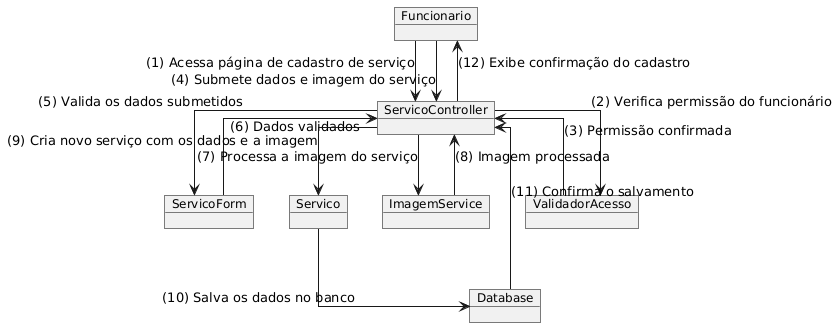

The diagram above was rendered by PlantUML. Its source (embedded in the PNG):
@startuml
skinparam objectFontSize 12
skinparam objectFontColor black
skinparam objectBorderColor black
skinparam linetype ortho

object Funcionario
object "ServicoController" as Controller
object "ServicoForm" as Formulario
object "Servico" as Servico
object "ImagemService" as Imagem
object "Database" as BancoDeDados
object "ValidadorAcesso" as Validador

Funcionario --> Controller : (1) Acessa página de cadastro de serviço
Controller --> Validador : (2) Verifica permissão do funcionário
Validador --> Controller : (3) Permissão confirmada

Funcionario --> Controller : (4) Submete dados e imagem do serviço
Controller --> Formulario : (5) Valida os dados submetidos
Formulario --> Controller : (6) Dados validados
Controller --> Imagem : (7) Processa a imagem do serviço
Imagem --> Controller : (8) Imagem processada

Controller --> Servico : (9) Cria novo serviço com os dados e a imagem
Servico --> BancoDeDados : (10) Salva os dados no banco
BancoDeDados --> Controller : (11) Confirma o salvamento
Controller --> Funcionario : (12) Exibe confirmação do cadastro
@enduml